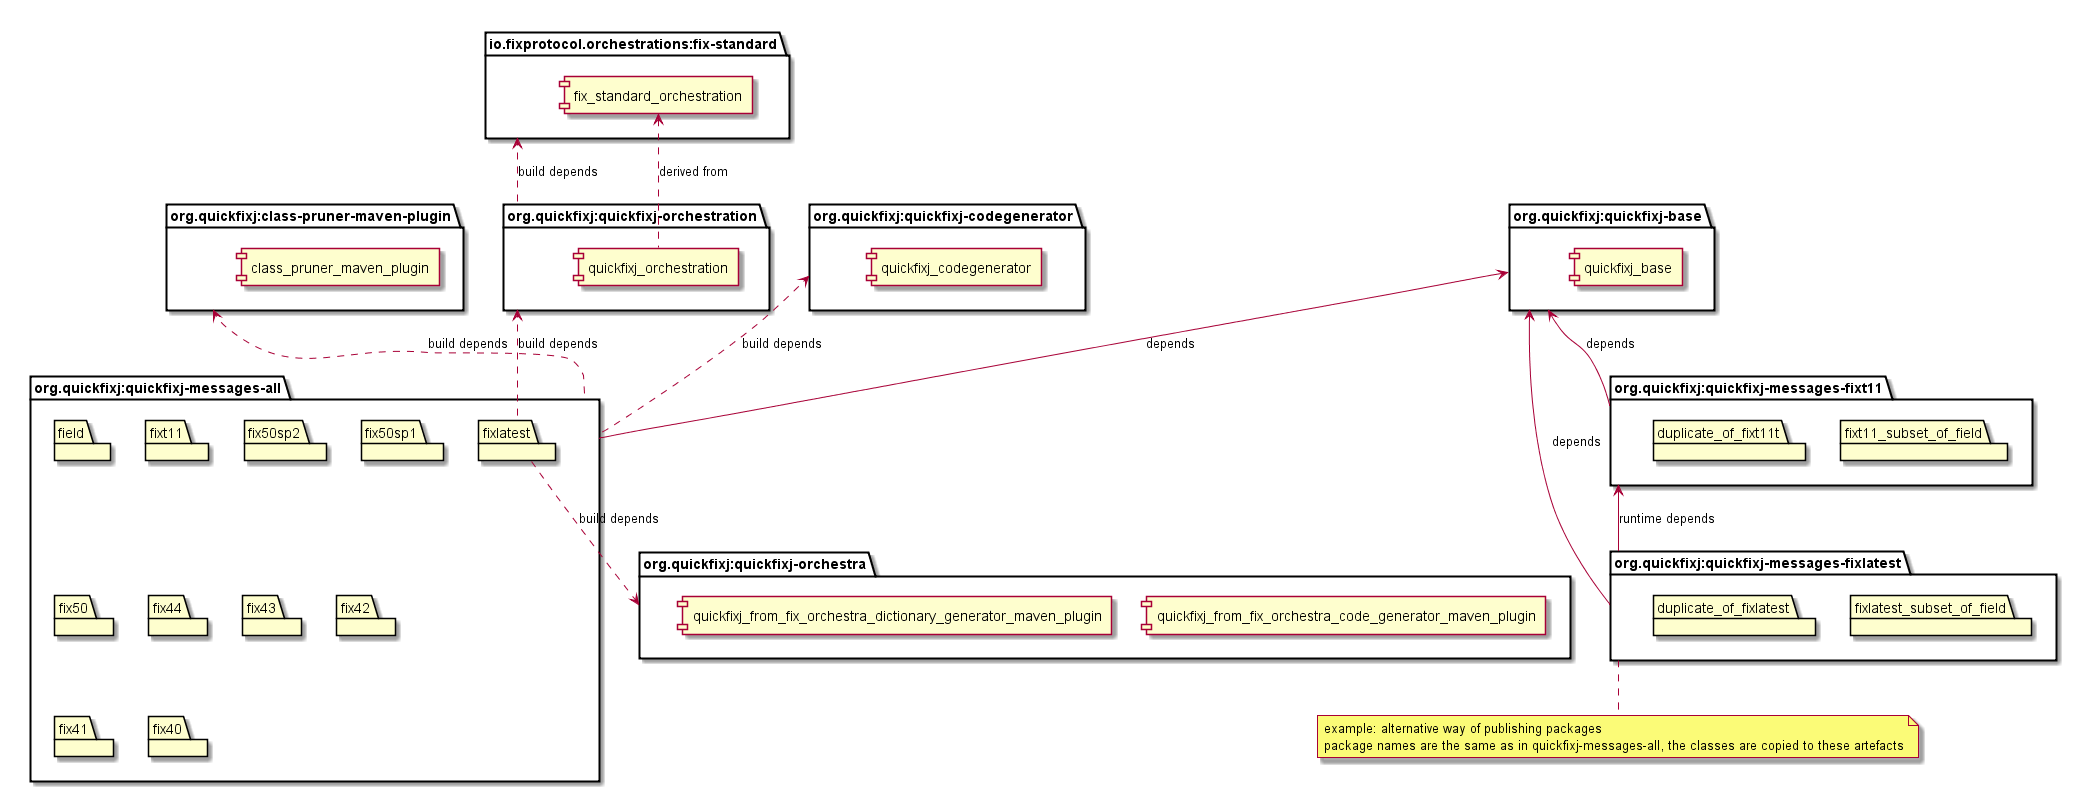

The diagram above was rendered by PlantUML. Its source (embedded in the PNG):
@startuml

package "org.quickfixj:quickfixj-base"  as base {
component quickfixj_base
}

package "org.quickfixj:quickfixj-messages-all"  as all {
package field
package fixlatest
package fixt11
package fix50sp2
package fix50sp1
package fix50
package fix44
package fix43
package fix42
package fix41
package fix40
}

package "org.quickfixj:quickfixj-orchestration"  as orc {
component quickfixj_orchestration
}

package "io.fixprotocol.orchestrations:fix-standard"  as ftc {
component fix_standard_orchestration
}

quickfixj_orchestration  .up.> fix_standard_orchestration  : derived from
orc .up.> ftc  : build depends
all .left.> prune : build depends
all -up-> base : depends

package "org.quickfixj:class-pruner-maven-plugin"  as prune {
component class_pruner_maven_plugin
}

package "org.quickfixj:quickfixj-codegenerator"  as codegen {
component quickfixj_codegenerator
}

package "org.quickfixj:quickfixj-orchestra"  as r2q {
component quickfixj_from_fix_orchestra_code_generator_maven_plugin
component quickfixj_from_fix_orchestra_dictionary_generator_maven_plugin
}

fixlatest ..> r2q : build depends
fixlatest .left.> orc : build depends

all .up.> codegen  : build depends

package "org.quickfixj:quickfixj-messages-fixlatest" as fix_latest {
package fixlatest_subset_of_field
package duplicate_of_fixlatest
}

package "org.quickfixj:quickfixj-messages-fixt11"  as  fix_t11 {
package fixt11_subset_of_field
package duplicate_of_fixt11t
}

note bottom of fix_latest
example: alternative way of publishing packages
package names are the same as in quickfixj-messages-all, the classes are copied to these artefacts
end note


fix_latest -up-> fix_t11  : runtime depends
fix_latest -up-> base : depends
fix_t11 -up-> base : depends

@enduml